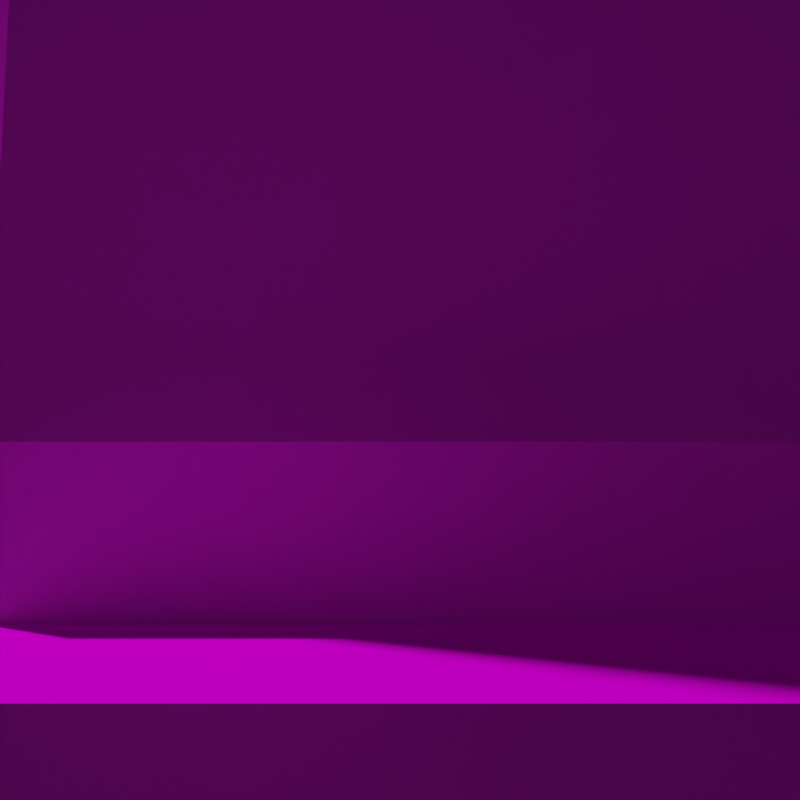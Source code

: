 # Source: MvC1_CliffOfDesolation_Shared.blend  (saved by Blender 3.4.6; exported with 4.5.12 LTS)
import bpy
from mathutils import Matrix  # noqa: F401  (used for matrix-valued properties, if any)

bpy.ops.wm.read_factory_settings(use_empty=True)
scene = bpy.context.scene
scene.name = 'Scene'

# ---- collections
col_collection_1 = bpy.data.collections.new('Collection 1'); scene.collection.children.link(col_collection_1)
col_collection = bpy.data.collections.new('Collection'); scene.collection.children.link(col_collection)

# ---- images (referenced by path relative to the original .blend; pixels are not part of the script)
import os
ASSET_DIR = os.environ.get("B2B_ASSET_DIR", "")  # directory of the original .blend (textures are referenced by path, not embedded)
HERE = os.path.dirname(os.path.abspath(__file__))  # packed textures are extracted next to this script under _unpacked/

def load_image(name, relpath, width, height, colorspace="sRGB"):
    """Load a texture the original file referenced (path relative to the .blend, or extracted next to this script)."""
    p = next((c for c in (os.path.join(HERE, relpath), os.path.join(ASSET_DIR, relpath)) if relpath and os.path.exists(c)), "")
    if p:
        img = bpy.data.images.load(p, check_existing=True)
        img.name = name
    else:  # same state as the original file: an image datablock whose file is absent (Cycles renders it pink)
        img = bpy.data.images.new(name, width, height)
        img.source = "FILE"
        img.filepath = "//" + (relpath or name)
    img.colorspace_settings.name = colorspace
    return img
img_texid_0x02_farbg_adjusted_tga = load_image('TexID_0x02-FarBG_adjusted.tga', 'Textures/TexID_0x02-FarBG_adjusted.tga', 1024, 1024, 'sRGB')
img_texid_0x01_mg_adjusted_tga = load_image('TexID_0x01-MG_adjusted.tga', 'Textures/TexID_0x01-MG_adjusted.tga', 1024, 1024, 'sRGB')
img_texid_0x00_floor_tga = load_image('TexID_0x00-Floor.tga', 'Textures/TexID_0x00-Floor.tga', 1024, 1024, 'sRGB')

# ---- materials (node trees are filled in below, after node groups)
mat_sky = bpy.data.materials.new('Sky')
mat_sky.use_transparent_shadow = False
mat_mg_tubes = bpy.data.materials.new('MG_Tubes')
mat_mg_tubes.use_transparent_shadow = False
mat_floor = bpy.data.materials.new('Floor')
mat_floor.use_transparent_shadow = False

# ---- material node trees
mat_sky.use_nodes = True; mat_sky.node_tree.nodes.clear()
_N = mat_sky.node_tree.nodes; _L = mat_sky.node_tree.links
n0 = _N.new('ShaderNodeBsdfPrincipled'); n0.name = 'Principled BSDF'; n0.location = (10, 300)
n0.distribution = 'GGX'
n0.subsurface_method = 'RANDOM_WALK_SKIN'
n0.inputs[3].default_value = 1.45
n0.inputs[27].default_value = (0.0, 0.0, 0.0, 1.0)
n0.inputs[28].default_value = 1.0
n1 = _N.new('ShaderNodeOutputMaterial'); n1.name = 'Material Output'; n1.location = (300, 300)
n2 = _N.new('ShaderNodeTexImage'); n2.name = 'Image Texture'; n2.location = (-280, 280)
n2.image = img_texid_0x02_farbg_adjusted_tga
_L.new(n0.outputs[0], n1.inputs[0])
_L.new(n2.outputs[0], n0.inputs[0])
n1.is_active_output = True
mat_mg_tubes.use_nodes = True; mat_mg_tubes.node_tree.nodes.clear()
_N = mat_mg_tubes.node_tree.nodes; _L = mat_mg_tubes.node_tree.links
n0 = _N.new('ShaderNodeBsdfPrincipled'); n0.name = 'Principled BSDF'; n0.location = (10, 300)
n0.distribution = 'GGX'
n0.subsurface_method = 'RANDOM_WALK_SKIN'
n0.inputs[3].default_value = 1.45
n0.inputs[27].default_value = (0.0, 0.0, 0.0, 1.0)
n0.inputs[28].default_value = 1.0
n1 = _N.new('ShaderNodeOutputMaterial'); n1.name = 'Material Output'; n1.location = (300, 300)
n2 = _N.new('ShaderNodeTexImage'); n2.name = 'Image Texture'; n2.location = (-280, 280)
n2.image = img_texid_0x01_mg_adjusted_tga
_L.new(n0.outputs[0], n1.inputs[0])
_L.new(n2.outputs[0], n0.inputs[0])
_L.new(n2.outputs[1], n0.inputs[4])
n1.is_active_output = True
mat_floor.use_nodes = True; mat_floor.node_tree.nodes.clear()
_N = mat_floor.node_tree.nodes; _L = mat_floor.node_tree.links
n0 = _N.new('ShaderNodeBsdfPrincipled'); n0.name = 'Principled BSDF'; n0.location = (10, 300)
n0.distribution = 'GGX'
n0.subsurface_method = 'RANDOM_WALK_SKIN'
n0.inputs[2].default_value = 0.0
n0.inputs[3].default_value = 0.0
n0.inputs[9].default_value = (0.0, 0.0, 7.451e-09)
n0.inputs[11].default_value = 1.01
n0.inputs[13].default_value = 0.0
n0.inputs[20].default_value = 0.0
n0.inputs[27].default_value = (0.0, 0.0, 0.0, 1.0)
n1 = _N.new('ShaderNodeOutputMaterial'); n1.name = 'Material Output'; n1.location = (300, 300)
n2 = _N.new('ShaderNodeTexImage'); n2.name = 'Image Texture'; n2.location = (-280, 280)
n2.image = img_texid_0x00_floor_tga
_L.new(n0.outputs[0], n1.inputs[0])
_L.new(n2.outputs[0], n0.inputs[0])
_L.new(n2.outputs[1], n0.inputs[4])
n1.is_active_output = True

# ---- world
world_world = bpy.data.worlds.new('World'); scene.world = world_world
world_world.use_nodes = True; world_world.node_tree.nodes.clear()
_N = world_world.node_tree.nodes; _L = world_world.node_tree.links
n0 = _N.new('ShaderNodeOutputWorld'); n0.name = 'World Output'; n0.location = (300, 300)
n1 = _N.new('ShaderNodeBackground'); n1.name = 'Background'; n1.location = (10, 300)
n1.inputs[0].default_value = (0.05088, 0.05088, 0.05088, 1.0)
_L.new(n1.outputs[0], n0.inputs[0])
n0.is_active_output = True
world_world.color = (0.05088, 0.05088, 0.05088)
world_world.use_sun_shadow = False
world_world.sun_shadow_jitter_overblur = 0.0

# ---- cameras
cam_camera_001 = bpy.data.cameras.new('Camera.001')
cam_camera_001.clip_end = 1e+10

# ---- meshes
me_farbg = bpy.data.meshes.new('FarBG')
me_farbg.from_pydata([(-2067.0, -1851.0, 2009.0), (2067.0, -1851.0, 2009.0), (-2067.0, -1851.0, -251.9), (2067.0, -1851.0, -251.9)], [], [(0, 1, 3, 2)])
_uv = me_farbg.uv_layers.new(name='UVMap')
_uv.uv.foreach_set('vector', [1.0, 1.0, 0.0, 1.0, 0.0, 0.0, 1.0, 0.0])
me_farbg.materials.append(mat_sky)
me_farbg.use_remesh_fix_poles = True
me_farbg.use_remesh_preserve_attributes = False
me_farbg.update()
me_plane = bpy.data.meshes.new('Plane')
me_plane.from_pydata([(1425.0, -300.0, -0.6724), (-1425.0, -300.0, -0.6724), (1425.0, -300.0, 196.7), (-1425.0, -300.0, 196.7), (-1629.0, -843.3, -348.6), (1629.0, -843.3, -348.6), (-1629.0, -843.3, 1694.0), (1629.0, -843.3, 1694.0), (-667.8, -1281.0, 791.5), (1840.0, -1281.0, 791.5), (-667.8, -1281.0, -225.3), (1840.0, -1281.0, -225.3)], [], [(0, 1, 3, 2), (4, 5, 7, 6), (8, 9, 11, 10)])
_uv = me_plane.uv_layers.new(name='UVMap')
_uv.uv.foreach_set('vector', [0.0, 0.0, 0.7476, 0.0, 0.7476, 0.1049, 1.166e-09, 0.1049, 0.6251, 0.1052, 0.0, 0.1052, 0.0, 0.8887, 0.6251, 0.8887, 1.0, 0.4079, 0.6262, 0.4091, 0.6259, 0.1058, 0.9999, 0.1046])
me_plane.materials.append(mat_mg_tubes)
me_plane.use_remesh_fix_poles = True
me_plane.use_remesh_preserve_attributes = False
me_plane.update()
me_plane_001 = bpy.data.meshes.new('Plane.001')
me_plane_001.from_pydata([(-1425.0, -300.2, 0.0), (1425.0, -300.2, 0.0), (-1425.0, 300.2, 0.0), (1425.0, 300.2, 0.0)], [], [(0, 1, 3, 2)])
_uv = me_plane_001.uv_layers.new(name='UVMap')
_uv.uv.foreach_set('vector', [0.9995, 1.0, 0.0, 1.0, 0.0, 0.0, 0.9995, 4.269e-07])
me_plane_001.materials.append(mat_floor)
me_plane_001.use_remesh_fix_poles = True
me_plane_001.use_remesh_preserve_attributes = False
me_plane_001.update()

# ---- curves / text
cu_nurbspath = bpy.data.curves.new('NurbsPath', 'CURVE')
cu_nurbspath.dimensions = '3D'
_sp = cu_nurbspath.splines.new('NURBS'); _sp.points.add(4)
_sp.points.foreach_set('co', [-1200.0, 0.0, 0.0, 1.0, -600.0, 0.0, 0.0, 1.0, 0.0, 0.0, 0.0, 1.0, 600.0, 0.0, 0.0, 1.0, 1200.0, 0.0, 0.0, 1.0])
_sp.order_u = 5
_sp.order_v = 0
_sp.use_endpoint_u = True
cu_nurbspath.path_duration = 240
cu_nurbspath.use_path = True
cu_nurbspath.use_path_follow = True
cu_nurbspath.eval_time = 218.0
cu_nurbspath.fill_mode = 'FULL'

# ---- objects
ob_farbg = bpy.data.objects.new('FarBG', me_farbg)
ob_mg = bpy.data.objects.new('MG', me_plane)
ob_floor = bpy.data.objects.new('Floor', me_plane_001)
ob_nurbspath = bpy.data.objects.new('NurbsPath', cu_nurbspath)
ob_camera_001 = bpy.data.objects.new('Camera.001', cam_camera_001)

# ---- transforms, parenting, visibility, modifiers, constraints
ob_farbg.location = (0.0, 0.0, 0.0)
ob_farbg.scale = (1.045, 1.045, 1.045)
ob_mg.location = (0.0, 0.0, 0.0)
ob_floor.location = (0.0, 0.0, 0.0)
ob_nurbspath.location = (0.0, 816.9, 158.1)
ob_camera_001.parent = ob_nurbspath
ob_camera_001.matrix_parent_inverse = Matrix(((4.93e-32, -1.0, -2.22e-16, 816.9), (-2.22e-16, 4.93e-32, 1.0, -158.1), (-1.0, 2.22e-16, 4.93e-32, -1200.0), (-0.0, -0.0, -0.0, 1.0)))
ob_camera_001.location = (-975.0, 915.0, 85.0)
ob_camera_001.rotation_euler = (1.7, 0.0, -3.142)
ob_camera_001.scale = (50.0, 50.0, 50.0)
_c = ob_camera_001.constraints.new('LIMIT_LOCATION'); _c.name = 'Limit Location'
_c.use_min_x = True
_c.use_max_x = True
_c.min_x = -975.0
_c.max_x = 975.0

# ---- collection membership
col_collection_1.objects.link(ob_farbg)
col_collection_1.objects.link(ob_mg)
col_collection_1.objects.link(ob_floor)
col_collection.objects.link(ob_nurbspath)
col_collection.objects.link(ob_camera_001)

# ---- scene / render settings (as saved in the file)
scene.camera = ob_camera_001
scene.frame_start = 1; scene.frame_end = 250; scene.frame_set(218)
scene.render.engine = 'BLENDER_EEVEE_NEXT'
scene.render.resolution_x = 2000
scene.render.resolution_y = 2000
scene.render.pixel_aspect_x = 4.0
scene.render.pixel_aspect_y = 3.0
scene.cycles.use_denoising = False
scene.cycles.samples = 128
scene.cycles.sampling_pattern = 'TABULATED_SOBOL'
scene.cycles.use_adaptive_sampling = False
scene.cycles.use_light_tree = False
scene.view_settings.view_transform = 'Filmic'
bpy.context.view_layer.update()

# ---- added for rendering (the .blend has no usable light): sun
light_auto_sun = bpy.data.lights.new('AutoSun', 'SUN')
light_auto_sun.energy = 3.0
light_auto_sun.angle = 0.0523599
ob_auto_sun = bpy.data.objects.new('AutoSun', light_auto_sun)
scene.collection.objects.link(ob_auto_sun)
ob_auto_sun.rotation_euler = (0.872665, 0.174533, 0.523599)
bpy.context.view_layer.update()
